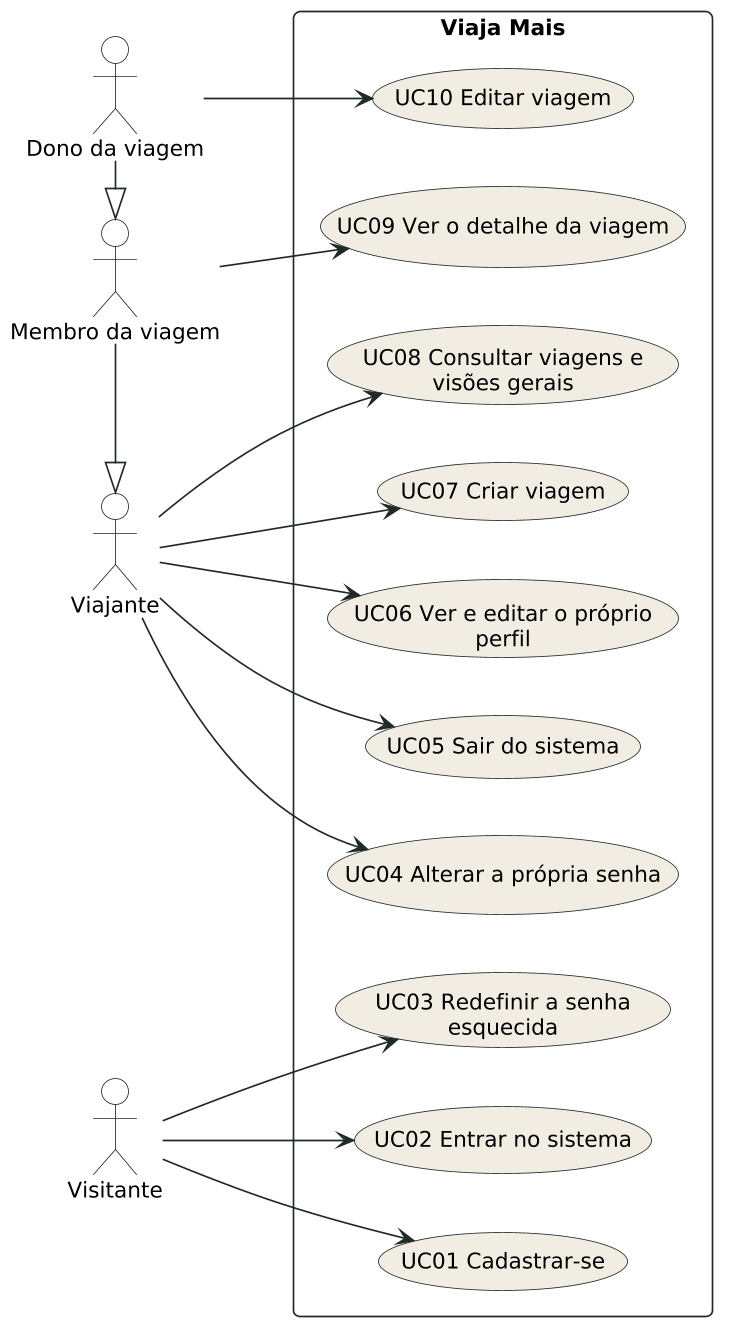

The diagram above was rendered by PlantUML. Its source (embedded in the PNG):
@startuml 17-2-uc-conta-e-viagem
skinparamlocked dpi 160
!include _tema.puml
left to right direction

actor "Visitante" as Visitante
actor "Viajante" as Viajante
actor "Membro da viagem" as Membro
actor "Dono da viagem" as Dono

Dono -|> Membro
Membro -|> Viajante

rectangle "Viaja Mais" {
  usecase "UC01 Cadastrar-se" as UC01
  usecase "UC02 Entrar no sistema" as UC02
  usecase "UC03 Redefinir a senha esquecida" as UC03
  usecase "UC04 Alterar a própria senha" as UC04
  usecase "UC05 Sair do sistema" as UC05
  usecase "UC06 Ver e editar o próprio perfil" as UC06
  usecase "UC07 Criar viagem" as UC07
  usecase "UC08 Consultar viagens e visões gerais" as UC08
  usecase "UC09 Ver o detalhe da viagem" as UC09
  usecase "UC10 Editar viagem" as UC10
}

Visitante --> UC01
Visitante --> UC02
Visitante --> UC03

Viajante --> UC04
Viajante --> UC05
Viajante --> UC06
Viajante --> UC07
Viajante --> UC08

Membro --> UC09

Dono --> UC10
@enduml